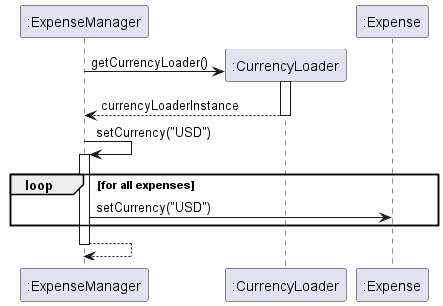

The diagram above was rendered by PlantUML. Its source (embedded in the PNG):
@startuml

participant ":ExpenseManager" as ExpenseManager
participant ":CurrencyLoader" as CurrencyLoader
participant ":Expense" as Expense



create CurrencyLoader
ExpenseManager -> CurrencyLoader: getCurrencyLoader()
activate CurrencyLoader
return currencyLoaderInstance

ExpenseManager -> ExpenseManager: setCurrency("USD")
activate ExpenseManager
loop for all expenses
ExpenseManager -> Expense: setCurrency("USD")
end
return


@enduml